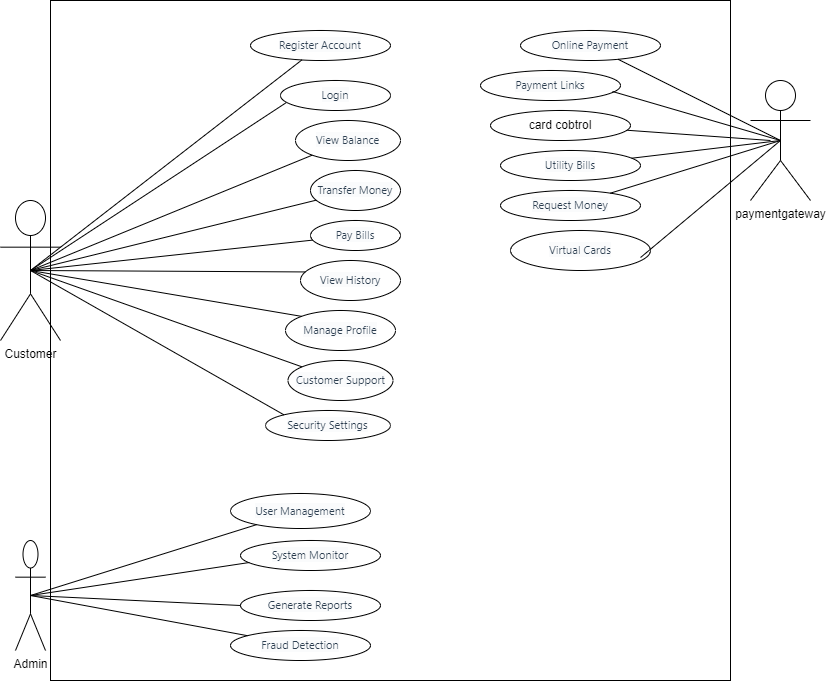

The diagram above was exported from draw.io. Its source (the exported page's mxGraphModel, read from the mxfile embedded in the PNG):
<mxGraphModel dx="1098" dy="828" grid="1" gridSize="10" guides="1" tooltips="1" connect="1" arrows="1" fold="1" page="1" pageScale="1" pageWidth="850" pageHeight="1100" math="0" shadow="0">
  <root>
    <mxCell id="0" />
    <mxCell id="1" parent="0" />
    <mxCell id="G2o8Zqnf4xsAvER3IY2G-1" value="" style="whiteSpace=wrap;html=1;aspect=fixed;" vertex="1" parent="1">
      <mxGeometry x="60" y="40" width="680" height="680" as="geometry" />
    </mxCell>
    <mxCell id="G2o8Zqnf4xsAvER3IY2G-2" value="Customer" style="shape=umlActor;verticalLabelPosition=bottom;verticalAlign=top;html=1;outlineConnect=0;" vertex="1" parent="1">
      <mxGeometry x="10" y="240" width="60" height="140" as="geometry" />
    </mxCell>
    <mxCell id="G2o8Zqnf4xsAvER3IY2G-3" value="&lt;span style=&quot;color: rgb(44, 62, 80); font-family: &amp;quot;Segoe UI&amp;quot;, Tahoma, Geneva, Verdana, sans-serif; font-size: 11px; background-color: rgb(250, 251, 252);&quot;&gt;Register Account&lt;/span&gt;" style="ellipse;whiteSpace=wrap;html=1;" vertex="1" parent="1">
      <mxGeometry x="260" y="70" width="140" height="30" as="geometry" />
    </mxCell>
    <mxCell id="G2o8Zqnf4xsAvER3IY2G-4" value="&lt;span style=&quot;color: rgb(44, 62, 80); font-family: &amp;quot;Segoe UI&amp;quot;, Tahoma, Geneva, Verdana, sans-serif; font-size: 11px; background-color: rgb(250, 251, 252);&quot;&gt;Transfer Money&lt;/span&gt;" style="ellipse;whiteSpace=wrap;html=1;" vertex="1" parent="1">
      <mxGeometry x="320" y="210" width="90" height="40" as="geometry" />
    </mxCell>
    <mxCell id="G2o8Zqnf4xsAvER3IY2G-6" value="&lt;span style=&quot;color: rgb(44, 62, 80); font-family: &amp;quot;Segoe UI&amp;quot;, Tahoma, Geneva, Verdana, sans-serif; font-size: 11px; background-color: rgb(250, 251, 252);&quot;&gt;Manage Profile&lt;/span&gt;" style="ellipse;whiteSpace=wrap;html=1;" vertex="1" parent="1">
      <mxGeometry x="295" y="350" width="110" height="40" as="geometry" />
    </mxCell>
    <mxCell id="G2o8Zqnf4xsAvER3IY2G-9" value="&lt;span style=&quot;color: rgb(44, 62, 80); font-family: &amp;quot;Segoe UI&amp;quot;, Tahoma, Geneva, Verdana, sans-serif; font-size: 11px; background-color: rgb(250, 251, 252);&quot;&gt;Login&lt;/span&gt;" style="ellipse;whiteSpace=wrap;html=1;" vertex="1" parent="1">
      <mxGeometry x="290" y="120" width="110" height="30" as="geometry" />
    </mxCell>
    <mxCell id="G2o8Zqnf4xsAvER3IY2G-15" value="&lt;span style=&quot;color: rgb(44, 62, 80); font-family: &amp;quot;Segoe UI&amp;quot;, Tahoma, Geneva, Verdana, sans-serif; font-size: 11px; background-color: rgb(250, 251, 252);&quot;&gt;Pay Bills&lt;/span&gt;" style="ellipse;whiteSpace=wrap;html=1;" vertex="1" parent="1">
      <mxGeometry x="320" y="260" width="90" height="30" as="geometry" />
    </mxCell>
    <mxCell id="G2o8Zqnf4xsAvER3IY2G-16" value="&lt;span style=&quot;color: rgb(44, 62, 80); font-family: &amp;quot;Segoe UI&amp;quot;, Tahoma, Geneva, Verdana, sans-serif; font-size: 11px; background-color: rgb(250, 251, 252);&quot;&gt;View Balance&lt;/span&gt;" style="ellipse;whiteSpace=wrap;html=1;" vertex="1" parent="1">
      <mxGeometry x="305" y="160" width="105" height="40" as="geometry" />
    </mxCell>
    <mxCell id="G2o8Zqnf4xsAvER3IY2G-17" value="&lt;span style=&quot;color: rgb(44, 62, 80); font-family: &amp;quot;Segoe UI&amp;quot;, Tahoma, Geneva, Verdana, sans-serif; font-size: 11px; background-color: rgb(250, 251, 252);&quot;&gt;View History&lt;/span&gt;" style="ellipse;whiteSpace=wrap;html=1;" vertex="1" parent="1">
      <mxGeometry x="310" y="300" width="100" height="40" as="geometry" />
    </mxCell>
    <mxCell id="G2o8Zqnf4xsAvER3IY2G-18" value="&lt;span style=&quot;color: rgb(44, 62, 80); font-family: &amp;quot;Segoe UI&amp;quot;, Tahoma, Geneva, Verdana, sans-serif; font-size: 11px; background-color: rgb(250, 251, 252);&quot;&gt;Customer Support&lt;/span&gt;" style="ellipse;whiteSpace=wrap;html=1;" vertex="1" parent="1">
      <mxGeometry x="297.5" y="400" width="105" height="40" as="geometry" />
    </mxCell>
    <mxCell id="G2o8Zqnf4xsAvER3IY2G-19" value="&lt;span style=&quot;color: rgb(44, 62, 80); font-family: &amp;quot;Segoe UI&amp;quot;, Tahoma, Geneva, Verdana, sans-serif; font-size: 11px; background-color: rgb(250, 251, 252);&quot;&gt;Security Settings&lt;/span&gt;" style="ellipse;whiteSpace=wrap;html=1;" vertex="1" parent="1">
      <mxGeometry x="275" y="450" width="125" height="30" as="geometry" />
    </mxCell>
    <mxCell id="G2o8Zqnf4xsAvER3IY2G-22" value="" style="endArrow=none;html=1;rounded=0;exitX=0.5;exitY=0.5;exitDx=0;exitDy=0;exitPerimeter=0;" edge="1" parent="1" source="G2o8Zqnf4xsAvER3IY2G-2" target="G2o8Zqnf4xsAvER3IY2G-3">
      <mxGeometry width="50" height="50" relative="1" as="geometry">
        <mxPoint x="170" y="210" as="sourcePoint" />
        <mxPoint x="220" y="160" as="targetPoint" />
      </mxGeometry>
    </mxCell>
    <mxCell id="G2o8Zqnf4xsAvER3IY2G-24" value="" style="endArrow=none;html=1;rounded=0;exitX=0.05;exitY=0.743;exitDx=0;exitDy=0;exitPerimeter=0;entryX=0.5;entryY=0.5;entryDx=0;entryDy=0;entryPerimeter=0;" edge="1" parent="1" source="G2o8Zqnf4xsAvER3IY2G-9" target="G2o8Zqnf4xsAvER3IY2G-2">
      <mxGeometry width="50" height="50" relative="1" as="geometry">
        <mxPoint x="120" y="350" as="sourcePoint" />
        <mxPoint x="170" y="300" as="targetPoint" />
      </mxGeometry>
    </mxCell>
    <mxCell id="G2o8Zqnf4xsAvER3IY2G-25" value="" style="endArrow=none;html=1;rounded=0;" edge="1" parent="1" target="G2o8Zqnf4xsAvER3IY2G-16">
      <mxGeometry width="50" height="50" relative="1" as="geometry">
        <mxPoint x="40" y="310" as="sourcePoint" />
        <mxPoint x="220" y="300" as="targetPoint" />
      </mxGeometry>
    </mxCell>
    <mxCell id="G2o8Zqnf4xsAvER3IY2G-26" value="" style="endArrow=none;html=1;rounded=0;exitX=0.5;exitY=0.5;exitDx=0;exitDy=0;exitPerimeter=0;" edge="1" parent="1" source="G2o8Zqnf4xsAvER3IY2G-2" target="G2o8Zqnf4xsAvER3IY2G-4">
      <mxGeometry width="50" height="50" relative="1" as="geometry">
        <mxPoint x="150" y="390" as="sourcePoint" />
        <mxPoint x="200" y="340" as="targetPoint" />
      </mxGeometry>
    </mxCell>
    <mxCell id="G2o8Zqnf4xsAvER3IY2G-27" value="" style="endArrow=none;html=1;rounded=0;exitX=0.5;exitY=0.5;exitDx=0;exitDy=0;exitPerimeter=0;" edge="1" parent="1" source="G2o8Zqnf4xsAvER3IY2G-2" target="G2o8Zqnf4xsAvER3IY2G-15">
      <mxGeometry width="50" height="50" relative="1" as="geometry">
        <mxPoint x="140" y="450" as="sourcePoint" />
        <mxPoint x="190" y="400" as="targetPoint" />
      </mxGeometry>
    </mxCell>
    <mxCell id="G2o8Zqnf4xsAvER3IY2G-28" value="" style="endArrow=none;html=1;rounded=0;entryX=0.05;entryY=0.286;entryDx=0;entryDy=0;exitX=0.5;exitY=0.5;exitDx=0;exitDy=0;exitPerimeter=0;entryPerimeter=0;" edge="1" parent="1" source="G2o8Zqnf4xsAvER3IY2G-2" target="G2o8Zqnf4xsAvER3IY2G-17">
      <mxGeometry width="50" height="50" relative="1" as="geometry">
        <mxPoint x="160" y="490" as="sourcePoint" />
        <mxPoint x="210" y="440" as="targetPoint" />
      </mxGeometry>
    </mxCell>
    <mxCell id="G2o8Zqnf4xsAvER3IY2G-29" value="" style="endArrow=none;html=1;rounded=0;entryX=0;entryY=0;entryDx=0;entryDy=0;" edge="1" parent="1" target="G2o8Zqnf4xsAvER3IY2G-6">
      <mxGeometry width="50" height="50" relative="1" as="geometry">
        <mxPoint x="40" y="310" as="sourcePoint" />
        <mxPoint x="240" y="540" as="targetPoint" />
      </mxGeometry>
    </mxCell>
    <mxCell id="G2o8Zqnf4xsAvER3IY2G-31" value="" style="endArrow=none;html=1;rounded=0;entryX=0;entryY=0;entryDx=0;entryDy=0;exitX=0.5;exitY=0.5;exitDx=0;exitDy=0;exitPerimeter=0;" edge="1" parent="1" source="G2o8Zqnf4xsAvER3IY2G-2" target="G2o8Zqnf4xsAvER3IY2G-19">
      <mxGeometry width="50" height="50" relative="1" as="geometry">
        <mxPoint x="50" y="330" as="sourcePoint" />
        <mxPoint x="210" y="710" as="targetPoint" />
      </mxGeometry>
    </mxCell>
    <mxCell id="G2o8Zqnf4xsAvER3IY2G-32" value="" style="endArrow=none;html=1;rounded=0;" edge="1" parent="1" target="G2o8Zqnf4xsAvER3IY2G-18">
      <mxGeometry width="50" height="50" relative="1" as="geometry">
        <mxPoint x="40" y="310" as="sourcePoint" />
        <mxPoint x="250" y="380" as="targetPoint" />
      </mxGeometry>
    </mxCell>
    <mxCell id="G2o8Zqnf4xsAvER3IY2G-33" value="Admin" style="shape=umlActor;verticalLabelPosition=bottom;verticalAlign=top;html=1;outlineConnect=0;" vertex="1" parent="1">
      <mxGeometry x="25" y="580" width="30" height="110" as="geometry" />
    </mxCell>
    <mxCell id="G2o8Zqnf4xsAvER3IY2G-34" value="&lt;span style=&quot;color: rgb(44, 62, 80); font-family: &amp;quot;Segoe UI&amp;quot;, Tahoma, Geneva, Verdana, sans-serif; font-size: 11px; background-color: rgb(250, 251, 252);&quot;&gt;User Management&lt;/span&gt;" style="ellipse;whiteSpace=wrap;html=1;" vertex="1" parent="1">
      <mxGeometry x="240" y="533" width="140" height="35" as="geometry" />
    </mxCell>
    <mxCell id="G2o8Zqnf4xsAvER3IY2G-35" value="&lt;span style=&quot;color: rgb(44, 62, 80); font-family: &amp;quot;Segoe UI&amp;quot;, Tahoma, Geneva, Verdana, sans-serif; font-size: 11px; background-color: rgb(250, 251, 252);&quot;&gt;System Monitor&lt;/span&gt;" style="ellipse;whiteSpace=wrap;html=1;" vertex="1" parent="1">
      <mxGeometry x="250" y="580" width="140" height="30" as="geometry" />
    </mxCell>
    <mxCell id="G2o8Zqnf4xsAvER3IY2G-36" value="&lt;span style=&quot;color: rgb(44, 62, 80); font-family: &amp;quot;Segoe UI&amp;quot;, Tahoma, Geneva, Verdana, sans-serif; font-size: 11px; background-color: rgb(250, 251, 252);&quot;&gt;Fraud Detection&lt;/span&gt;" style="ellipse;whiteSpace=wrap;html=1;" vertex="1" parent="1">
      <mxGeometry x="240" y="670" width="140" height="30" as="geometry" />
    </mxCell>
    <mxCell id="G2o8Zqnf4xsAvER3IY2G-37" value="&lt;span style=&quot;color: rgb(44, 62, 80); font-family: &amp;quot;Segoe UI&amp;quot;, Tahoma, Geneva, Verdana, sans-serif; font-size: 11px; background-color: rgb(250, 251, 252);&quot;&gt;Generate Reports&lt;/span&gt;" style="ellipse;whiteSpace=wrap;html=1;" vertex="1" parent="1">
      <mxGeometry x="250" y="630" width="140" height="30" as="geometry" />
    </mxCell>
    <mxCell id="G2o8Zqnf4xsAvER3IY2G-38" value="" style="endArrow=none;html=1;rounded=0;exitX=0.5;exitY=0.5;exitDx=0;exitDy=0;exitPerimeter=0;" edge="1" parent="1" source="G2o8Zqnf4xsAvER3IY2G-33" target="G2o8Zqnf4xsAvER3IY2G-34">
      <mxGeometry width="50" height="50" relative="1" as="geometry">
        <mxPoint x="180" y="590" as="sourcePoint" />
        <mxPoint x="230" y="540" as="targetPoint" />
      </mxGeometry>
    </mxCell>
    <mxCell id="G2o8Zqnf4xsAvER3IY2G-39" value="" style="endArrow=none;html=1;rounded=0;entryX=0.064;entryY=0.733;entryDx=0;entryDy=0;entryPerimeter=0;exitX=0.5;exitY=0.5;exitDx=0;exitDy=0;exitPerimeter=0;" edge="1" parent="1" source="G2o8Zqnf4xsAvER3IY2G-33" target="G2o8Zqnf4xsAvER3IY2G-35">
      <mxGeometry width="50" height="50" relative="1" as="geometry">
        <mxPoint x="170" y="640" as="sourcePoint" />
        <mxPoint x="220" y="590" as="targetPoint" />
      </mxGeometry>
    </mxCell>
    <mxCell id="G2o8Zqnf4xsAvER3IY2G-40" value="" style="endArrow=none;html=1;rounded=0;entryX=0;entryY=0.5;entryDx=0;entryDy=0;exitX=0.5;exitY=0.5;exitDx=0;exitDy=0;exitPerimeter=0;" edge="1" parent="1" source="G2o8Zqnf4xsAvER3IY2G-33" target="G2o8Zqnf4xsAvER3IY2G-37">
      <mxGeometry width="50" height="50" relative="1" as="geometry">
        <mxPoint x="160" y="670" as="sourcePoint" />
        <mxPoint x="210" y="620" as="targetPoint" />
      </mxGeometry>
    </mxCell>
    <mxCell id="G2o8Zqnf4xsAvER3IY2G-41" value="" style="endArrow=none;html=1;rounded=0;exitX=0.5;exitY=0.5;exitDx=0;exitDy=0;exitPerimeter=0;" edge="1" parent="1" source="G2o8Zqnf4xsAvER3IY2G-33" target="G2o8Zqnf4xsAvER3IY2G-36">
      <mxGeometry width="50" height="50" relative="1" as="geometry">
        <mxPoint x="150" y="700" as="sourcePoint" />
        <mxPoint x="200" y="650" as="targetPoint" />
      </mxGeometry>
    </mxCell>
    <mxCell id="G2o8Zqnf4xsAvER3IY2G-42" value="paymentgateway" style="shape=umlActor;verticalLabelPosition=bottom;verticalAlign=top;html=1;outlineConnect=0;" vertex="1" parent="1">
      <mxGeometry x="760" y="120" width="60" height="120" as="geometry" />
    </mxCell>
    <mxCell id="G2o8Zqnf4xsAvER3IY2G-44" value="&lt;span style=&quot;color: rgb(44, 62, 80); font-family: &amp;quot;Segoe UI&amp;quot;, Tahoma, Geneva, Verdana, sans-serif; font-size: 11px; background-color: rgb(250, 251, 252);&quot;&gt;Utility Bills&lt;/span&gt;" style="ellipse;whiteSpace=wrap;html=1;" vertex="1" parent="1">
      <mxGeometry x="510" y="190" width="140" height="30" as="geometry" />
    </mxCell>
    <mxCell id="G2o8Zqnf4xsAvER3IY2G-46" value="&lt;span style=&quot;color: rgb(44, 62, 80); font-family: &amp;quot;Segoe UI&amp;quot;, Tahoma, Geneva, Verdana, sans-serif; font-size: 11px; background-color: rgb(250, 251, 252);&quot;&gt;Payment Links&lt;/span&gt;" style="ellipse;whiteSpace=wrap;html=1;" vertex="1" parent="1">
      <mxGeometry x="490" y="110" width="140" height="30" as="geometry" />
    </mxCell>
    <mxCell id="G2o8Zqnf4xsAvER3IY2G-47" value="&lt;span style=&quot;color: rgb(44, 62, 80); font-family: &amp;quot;Segoe UI&amp;quot;, Tahoma, Geneva, Verdana, sans-serif; font-size: 11px; background-color: rgb(250, 251, 252);&quot;&gt;Online Payment&lt;/span&gt;" style="ellipse;whiteSpace=wrap;html=1;" vertex="1" parent="1">
      <mxGeometry x="530" y="70" width="140" height="30" as="geometry" />
    </mxCell>
    <mxCell id="G2o8Zqnf4xsAvER3IY2G-48" value="" style="endArrow=none;html=1;rounded=0;entryX=0.5;entryY=0.5;entryDx=0;entryDy=0;entryPerimeter=0;" edge="1" parent="1" source="G2o8Zqnf4xsAvER3IY2G-47" target="G2o8Zqnf4xsAvER3IY2G-42">
      <mxGeometry width="50" height="50" relative="1" as="geometry">
        <mxPoint x="680" y="255" as="sourcePoint" />
        <mxPoint x="730" y="205" as="targetPoint" />
      </mxGeometry>
    </mxCell>
    <mxCell id="G2o8Zqnf4xsAvER3IY2G-49" value="" style="endArrow=none;html=1;rounded=0;entryX=0.5;entryY=0.5;entryDx=0;entryDy=0;entryPerimeter=0;exitX=0.943;exitY=0.7;exitDx=0;exitDy=0;exitPerimeter=0;" edge="1" parent="1" source="G2o8Zqnf4xsAvER3IY2G-46" target="G2o8Zqnf4xsAvER3IY2G-42">
      <mxGeometry width="50" height="50" relative="1" as="geometry">
        <mxPoint x="660" y="280" as="sourcePoint" />
        <mxPoint x="710" y="230" as="targetPoint" />
      </mxGeometry>
    </mxCell>
    <mxCell id="G2o8Zqnf4xsAvER3IY2G-50" value="" style="endArrow=none;html=1;rounded=0;" edge="1" parent="1" source="G2o8Zqnf4xsAvER3IY2G-54">
      <mxGeometry width="50" height="50" relative="1" as="geometry">
        <mxPoint x="646.0700849456211" y="169.95525637092157" as="sourcePoint" />
        <mxPoint x="780" y="180" as="targetPoint" />
      </mxGeometry>
    </mxCell>
    <mxCell id="G2o8Zqnf4xsAvER3IY2G-51" value="" style="endArrow=none;html=1;rounded=0;entryX=0.5;entryY=0.5;entryDx=0;entryDy=0;entryPerimeter=0;" edge="1" parent="1" source="G2o8Zqnf4xsAvER3IY2G-44" target="G2o8Zqnf4xsAvER3IY2G-42">
      <mxGeometry width="50" height="50" relative="1" as="geometry">
        <mxPoint x="670" y="260" as="sourcePoint" />
        <mxPoint x="720" y="210" as="targetPoint" />
      </mxGeometry>
    </mxCell>
    <mxCell id="G2o8Zqnf4xsAvER3IY2G-52" value="&lt;span style=&quot;color: rgb(44, 62, 80); font-family: &amp;quot;Segoe UI&amp;quot;, Tahoma, Geneva, Verdana, sans-serif; font-size: 11px; background-color: rgb(250, 251, 252);&quot;&gt;Request Money&lt;/span&gt;" style="ellipse;whiteSpace=wrap;html=1;" vertex="1" parent="1">
      <mxGeometry x="510" y="230" width="140" height="30" as="geometry" />
    </mxCell>
    <mxCell id="G2o8Zqnf4xsAvER3IY2G-53" value="&lt;span style=&quot;color: rgb(44, 62, 80); font-family: &amp;quot;Segoe UI&amp;quot;, Tahoma, Geneva, Verdana, sans-serif; font-size: 11px; background-color: rgb(250, 251, 252);&quot;&gt;Virtual Cards&lt;/span&gt;" style="ellipse;whiteSpace=wrap;html=1;" vertex="1" parent="1">
      <mxGeometry x="520" y="270" width="140" height="40" as="geometry" />
    </mxCell>
    <mxCell id="G2o8Zqnf4xsAvER3IY2G-54" value="card cobtrol" style="ellipse;whiteSpace=wrap;html=1;" vertex="1" parent="1">
      <mxGeometry x="500" y="150" width="140" height="30" as="geometry" />
    </mxCell>
    <mxCell id="G2o8Zqnf4xsAvER3IY2G-55" value="" style="endArrow=none;html=1;rounded=0;" edge="1" parent="1" source="G2o8Zqnf4xsAvER3IY2G-52">
      <mxGeometry width="50" height="50" relative="1" as="geometry">
        <mxPoint x="710" y="260" as="sourcePoint" />
        <mxPoint x="790" y="180" as="targetPoint" />
      </mxGeometry>
    </mxCell>
    <mxCell id="G2o8Zqnf4xsAvER3IY2G-56" value="" style="endArrow=none;html=1;rounded=0;entryX=0.5;entryY=0.5;entryDx=0;entryDy=0;entryPerimeter=0;exitX=0.929;exitY=0.675;exitDx=0;exitDy=0;exitPerimeter=0;" edge="1" parent="1" source="G2o8Zqnf4xsAvER3IY2G-53" target="G2o8Zqnf4xsAvER3IY2G-42">
      <mxGeometry width="50" height="50" relative="1" as="geometry">
        <mxPoint x="629.9997256849783" y="269.99513715751084" as="sourcePoint" />
        <mxPoint x="785.27" y="192.36" as="targetPoint" />
      </mxGeometry>
    </mxCell>
  </root>
</mxGraphModel>